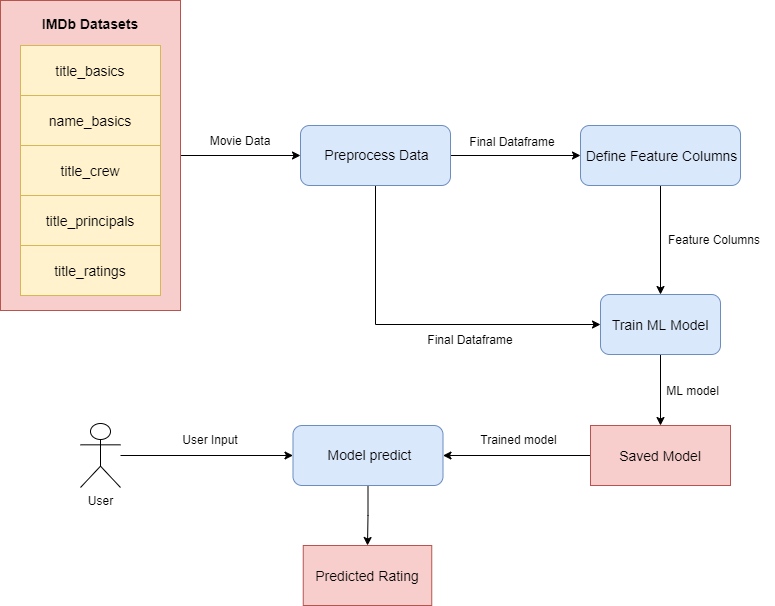

The diagram above was exported from draw.io. Its source (the exported page's mxGraphModel, read from the mxfile embedded in the PNG):
<mxGraphModel dx="1422" dy="762" grid="1" gridSize="10" guides="1" tooltips="1" connect="1" arrows="1" fold="1" page="1" pageScale="1" pageWidth="850" pageHeight="1100" math="0" shadow="0">
  <root>
    <mxCell id="0" />
    <mxCell id="1" parent="0" />
    <mxCell id="aNAyu0dwHlXko9cFw3h2-36" style="edgeStyle=orthogonalEdgeStyle;rounded=0;orthogonalLoop=1;jettySize=auto;html=1;exitX=0;exitY=0.5;exitDx=0;exitDy=0;entryX=1;entryY=0.5;entryDx=0;entryDy=0;" parent="1" source="aNAyu0dwHlXko9cFw3h2-25" target="aNAyu0dwHlXko9cFw3h2-27" edge="1">
      <mxGeometry relative="1" as="geometry" />
    </mxCell>
    <mxCell id="aNAyu0dwHlXko9cFw3h2-25" value="" style="rounded=0;whiteSpace=wrap;html=1;fillColor=#f8cecc;strokeColor=#b85450;" parent="1" vertex="1">
      <mxGeometry x="640" y="686" width="140" height="60" as="geometry" />
    </mxCell>
    <mxCell id="aNAyu0dwHlXko9cFw3h2-12" value="" style="rounded=0;whiteSpace=wrap;html=1;fillColor=#f8cecc;strokeColor=#b85450;" parent="1" vertex="1">
      <mxGeometry x="352.75" y="806" width="128.5" height="60" as="geometry" />
    </mxCell>
    <mxCell id="aNAyu0dwHlXko9cFw3h2-10" style="edgeStyle=orthogonalEdgeStyle;rounded=0;orthogonalLoop=1;jettySize=auto;html=1;exitX=0.5;exitY=1;exitDx=0;exitDy=0;entryX=0.5;entryY=0;entryDx=0;entryDy=0;" parent="1" source="aNAyu0dwHlXko9cFw3h2-7" target="aNAyu0dwHlXko9cFw3h2-6" edge="1">
      <mxGeometry relative="1" as="geometry" />
    </mxCell>
    <mxCell id="aNAyu0dwHlXko9cFw3h2-7" value="" style="rounded=1;whiteSpace=wrap;html=1;fillColor=#dae8fc;strokeColor=#6c8ebf;" parent="1" vertex="1">
      <mxGeometry x="630" y="386" width="160" height="60" as="geometry" />
    </mxCell>
    <mxCell id="aNAyu0dwHlXko9cFw3h2-35" style="edgeStyle=orthogonalEdgeStyle;rounded=0;orthogonalLoop=1;jettySize=auto;html=1;exitX=0.5;exitY=1;exitDx=0;exitDy=0;entryX=0.5;entryY=0;entryDx=0;entryDy=0;" parent="1" source="aNAyu0dwHlXko9cFw3h2-6" target="aNAyu0dwHlXko9cFw3h2-25" edge="1">
      <mxGeometry relative="1" as="geometry" />
    </mxCell>
    <mxCell id="aNAyu0dwHlXko9cFw3h2-6" value="" style="rounded=1;whiteSpace=wrap;html=1;fillColor=#dae8fc;strokeColor=#6c8ebf;" parent="1" vertex="1">
      <mxGeometry x="650" y="555" width="120" height="60" as="geometry" />
    </mxCell>
    <mxCell id="aNAyu0dwHlXko9cFw3h2-8" style="edgeStyle=orthogonalEdgeStyle;rounded=0;orthogonalLoop=1;jettySize=auto;html=1;exitX=1;exitY=0.5;exitDx=0;exitDy=0;entryX=0;entryY=0.5;entryDx=0;entryDy=0;" parent="1" source="aNAyu0dwHlXko9cFw3h2-1" target="aNAyu0dwHlXko9cFw3h2-7" edge="1">
      <mxGeometry relative="1" as="geometry" />
    </mxCell>
    <mxCell id="aNAyu0dwHlXko9cFw3h2-9" style="edgeStyle=orthogonalEdgeStyle;rounded=0;orthogonalLoop=1;jettySize=auto;html=1;exitX=0.5;exitY=1;exitDx=0;exitDy=0;entryX=0;entryY=0.5;entryDx=0;entryDy=0;" parent="1" source="aNAyu0dwHlXko9cFw3h2-1" target="aNAyu0dwHlXko9cFw3h2-6" edge="1">
      <mxGeometry relative="1" as="geometry" />
    </mxCell>
    <mxCell id="aNAyu0dwHlXko9cFw3h2-1" value="" style="rounded=1;whiteSpace=wrap;html=1;fillColor=#dae8fc;strokeColor=#6c8ebf;" parent="1" vertex="1">
      <mxGeometry x="350" y="386" width="150" height="60" as="geometry" />
    </mxCell>
    <mxCell id="aNAyu0dwHlXko9cFw3h2-3" style="edgeStyle=orthogonalEdgeStyle;rounded=0;orthogonalLoop=1;jettySize=auto;html=1;exitX=1;exitY=0.5;exitDx=0;exitDy=0;entryX=0;entryY=0.5;entryDx=0;entryDy=0;" parent="1" source="2kpJfEAEQGPjdS6yi0bZ-28" target="aNAyu0dwHlXko9cFw3h2-1" edge="1">
      <mxGeometry relative="1" as="geometry" />
    </mxCell>
    <mxCell id="2kpJfEAEQGPjdS6yi0bZ-28" value="" style="html=1;dashed=0;whitespace=wrap;fillColor=#f8cecc;strokeColor=#b85450;" parent="1" vertex="1">
      <mxGeometry x="50" y="261" width="180" height="310" as="geometry" />
    </mxCell>
    <mxCell id="2kpJfEAEQGPjdS6yi0bZ-29" value="IMDb Datasets" style="text;html=1;strokeColor=none;fillColor=none;align=center;verticalAlign=middle;whiteSpace=wrap;rounded=0;fontSize=14;fontStyle=1" parent="1" vertex="1">
      <mxGeometry x="60" y="274" width="160" height="20" as="geometry" />
    </mxCell>
    <mxCell id="Wj-uMV7HcJ86vitC-F91-17" value="Preprocess Data" style="text;html=1;strokeColor=none;fillColor=none;align=center;verticalAlign=middle;whiteSpace=wrap;rounded=0;fontSize=14;" parent="1" vertex="1">
      <mxGeometry x="359" y="405" width="135" height="20" as="geometry" />
    </mxCell>
    <mxCell id="Wj-uMV7HcJ86vitC-F91-26" value="Train ML Model" style="text;html=1;strokeColor=none;fillColor=none;align=center;verticalAlign=middle;whiteSpace=wrap;rounded=0;fontSize=14;" parent="1" vertex="1">
      <mxGeometry x="655" y="575" width="110" height="20" as="geometry" />
    </mxCell>
    <mxCell id="Wj-uMV7HcJ86vitC-F91-27" value="Define Feature Columns" style="text;html=1;strokeColor=none;fillColor=none;align=center;verticalAlign=middle;whiteSpace=wrap;rounded=0;fontSize=14;" parent="1" vertex="1">
      <mxGeometry x="624" y="406" width="175" height="20" as="geometry" />
    </mxCell>
    <mxCell id="Wj-uMV7HcJ86vitC-F91-28" value="Predicted Rating" style="text;html=1;strokeColor=none;fillColor=none;align=center;verticalAlign=middle;whiteSpace=wrap;rounded=0;fontSize=14;" parent="1" vertex="1">
      <mxGeometry x="362.25" y="826" width="110" height="20" as="geometry" />
    </mxCell>
    <mxCell id="2kpJfEAEQGPjdS6yi0bZ-14" value="" style="html=1;dashed=0;whitespace=wrap;fillColor=#fff2cc;strokeColor=#d6b656;" parent="1" vertex="1">
      <mxGeometry x="70" y="306" width="140" height="50" as="geometry" />
    </mxCell>
    <mxCell id="2kpJfEAEQGPjdS6yi0bZ-15" value="title_basics" style="text;html=1;strokeColor=none;fillColor=none;align=center;verticalAlign=middle;whiteSpace=wrap;rounded=0;fontSize=14;" parent="1" vertex="1">
      <mxGeometry x="60" y="321" width="160" height="20" as="geometry" />
    </mxCell>
    <mxCell id="2kpJfEAEQGPjdS6yi0bZ-20" value="" style="html=1;dashed=0;whitespace=wrap;fillColor=#fff2cc;strokeColor=#d6b656;" parent="1" vertex="1">
      <mxGeometry x="70" y="356" width="140" height="50" as="geometry" />
    </mxCell>
    <mxCell id="2kpJfEAEQGPjdS6yi0bZ-21" value="name_basics" style="text;html=1;strokeColor=none;fillColor=none;align=center;verticalAlign=middle;whiteSpace=wrap;rounded=0;fontSize=14;" parent="1" vertex="1">
      <mxGeometry x="60" y="371" width="160" height="20" as="geometry" />
    </mxCell>
    <mxCell id="2kpJfEAEQGPjdS6yi0bZ-22" value="" style="html=1;dashed=0;whitespace=wrap;fillColor=#fff2cc;strokeColor=#d6b656;" parent="1" vertex="1">
      <mxGeometry x="70" y="406" width="140" height="50" as="geometry" />
    </mxCell>
    <mxCell id="2kpJfEAEQGPjdS6yi0bZ-23" value="title_crew" style="text;html=1;strokeColor=none;fillColor=none;align=center;verticalAlign=middle;whiteSpace=wrap;rounded=0;fontSize=14;" parent="1" vertex="1">
      <mxGeometry x="60" y="421" width="160" height="20" as="geometry" />
    </mxCell>
    <mxCell id="2kpJfEAEQGPjdS6yi0bZ-24" value="" style="html=1;dashed=0;whitespace=wrap;fillColor=#fff2cc;strokeColor=#d6b656;" parent="1" vertex="1">
      <mxGeometry x="70" y="456" width="140" height="50" as="geometry" />
    </mxCell>
    <mxCell id="2kpJfEAEQGPjdS6yi0bZ-25" value="title_principals" style="text;html=1;strokeColor=none;fillColor=none;align=center;verticalAlign=middle;whiteSpace=wrap;rounded=0;fontSize=14;" parent="1" vertex="1">
      <mxGeometry x="60" y="471" width="160" height="20" as="geometry" />
    </mxCell>
    <mxCell id="2kpJfEAEQGPjdS6yi0bZ-26" value="" style="html=1;dashed=0;whitespace=wrap;fillColor=#fff2cc;strokeColor=#d6b656;" parent="1" vertex="1">
      <mxGeometry x="70" y="506" width="140" height="50" as="geometry" />
    </mxCell>
    <mxCell id="2kpJfEAEQGPjdS6yi0bZ-27" value="title_ratings" style="text;html=1;strokeColor=none;fillColor=none;align=center;verticalAlign=middle;whiteSpace=wrap;rounded=0;fontSize=14;" parent="1" vertex="1">
      <mxGeometry x="60" y="521" width="160" height="20" as="geometry" />
    </mxCell>
    <mxCell id="2kpJfEAEQGPjdS6yi0bZ-42" value="Movie Data" style="text;html=1;strokeColor=none;fillColor=none;align=center;verticalAlign=middle;whiteSpace=wrap;rounded=0;" parent="1" vertex="1">
      <mxGeometry x="250" y="391" width="80" height="20" as="geometry" />
    </mxCell>
    <mxCell id="2kpJfEAEQGPjdS6yi0bZ-43" value="Final Dataframe" style="text;html=1;strokeColor=none;fillColor=none;align=center;verticalAlign=middle;whiteSpace=wrap;rounded=0;" parent="1" vertex="1">
      <mxGeometry x="502" y="392" width="120" height="20" as="geometry" />
    </mxCell>
    <mxCell id="2kpJfEAEQGPjdS6yi0bZ-44" value="Feature Columns" style="text;html=1;strokeColor=none;fillColor=none;align=center;verticalAlign=middle;whiteSpace=wrap;rounded=0;" parent="1" vertex="1">
      <mxGeometry x="704" y="490" width="120" height="20" as="geometry" />
    </mxCell>
    <mxCell id="2kpJfEAEQGPjdS6yi0bZ-45" value="Final Dataframe" style="text;html=1;strokeColor=none;fillColor=none;align=center;verticalAlign=middle;whiteSpace=wrap;rounded=0;" parent="1" vertex="1">
      <mxGeometry x="460" y="580" width="120" height="40" as="geometry" />
    </mxCell>
    <mxCell id="aNAyu0dwHlXko9cFw3h2-15" value="ML model" style="text;html=1;strokeColor=none;fillColor=none;align=center;verticalAlign=middle;whiteSpace=wrap;rounded=0;" parent="1" vertex="1">
      <mxGeometry x="707" y="636" width="71" height="30" as="geometry" />
    </mxCell>
    <mxCell id="aNAyu0dwHlXko9cFw3h2-17" value="Saved Model" style="text;html=1;strokeColor=none;fillColor=none;align=center;verticalAlign=middle;whiteSpace=wrap;rounded=0;fontSize=14;" parent="1" vertex="1">
      <mxGeometry x="654.5" y="706" width="110" height="20" as="geometry" />
    </mxCell>
    <mxCell id="aNAyu0dwHlXko9cFw3h2-23" value="User Input" style="text;html=1;strokeColor=none;fillColor=none;align=center;verticalAlign=middle;whiteSpace=wrap;rounded=0;" parent="1" vertex="1">
      <mxGeometry x="200" y="680" width="120" height="40" as="geometry" />
    </mxCell>
    <mxCell id="aNAyu0dwHlXko9cFw3h2-34" style="edgeStyle=orthogonalEdgeStyle;rounded=0;orthogonalLoop=1;jettySize=auto;html=1;exitX=0.5;exitY=1;exitDx=0;exitDy=0;entryX=0.5;entryY=0;entryDx=0;entryDy=0;" parent="1" source="aNAyu0dwHlXko9cFw3h2-27" target="aNAyu0dwHlXko9cFw3h2-12" edge="1">
      <mxGeometry relative="1" as="geometry" />
    </mxCell>
    <mxCell id="aNAyu0dwHlXko9cFw3h2-27" value="" style="rounded=1;whiteSpace=wrap;html=1;fillColor=#dae8fc;strokeColor=#6c8ebf;" parent="1" vertex="1">
      <mxGeometry x="342.5" y="686" width="150" height="60" as="geometry" />
    </mxCell>
    <mxCell id="aNAyu0dwHlXko9cFw3h2-28" value="Model predict" style="text;html=1;strokeColor=none;fillColor=none;align=center;verticalAlign=middle;whiteSpace=wrap;rounded=0;fontSize=14;" parent="1" vertex="1">
      <mxGeometry x="351.5" y="705" width="135" height="20" as="geometry" />
    </mxCell>
    <mxCell id="aNAyu0dwHlXko9cFw3h2-33" value="Trained model" style="text;html=1;strokeColor=none;fillColor=none;align=center;verticalAlign=middle;whiteSpace=wrap;rounded=0;" parent="1" vertex="1">
      <mxGeometry x="513" y="685" width="111" height="30" as="geometry" />
    </mxCell>
    <mxCell id="aNAyu0dwHlXko9cFw3h2-39" style="edgeStyle=orthogonalEdgeStyle;rounded=0;orthogonalLoop=1;jettySize=auto;html=1;entryX=0;entryY=0.5;entryDx=0;entryDy=0;" parent="1" source="aNAyu0dwHlXko9cFw3h2-38" target="aNAyu0dwHlXko9cFw3h2-27" edge="1">
      <mxGeometry relative="1" as="geometry" />
    </mxCell>
    <mxCell id="aNAyu0dwHlXko9cFw3h2-38" value="User" style="shape=umlActor;verticalLabelPosition=bottom;verticalAlign=top;html=1;outlineConnect=0;" parent="1" vertex="1">
      <mxGeometry x="130" y="684" width="40" height="64" as="geometry" />
    </mxCell>
  </root>
</mxGraphModel>